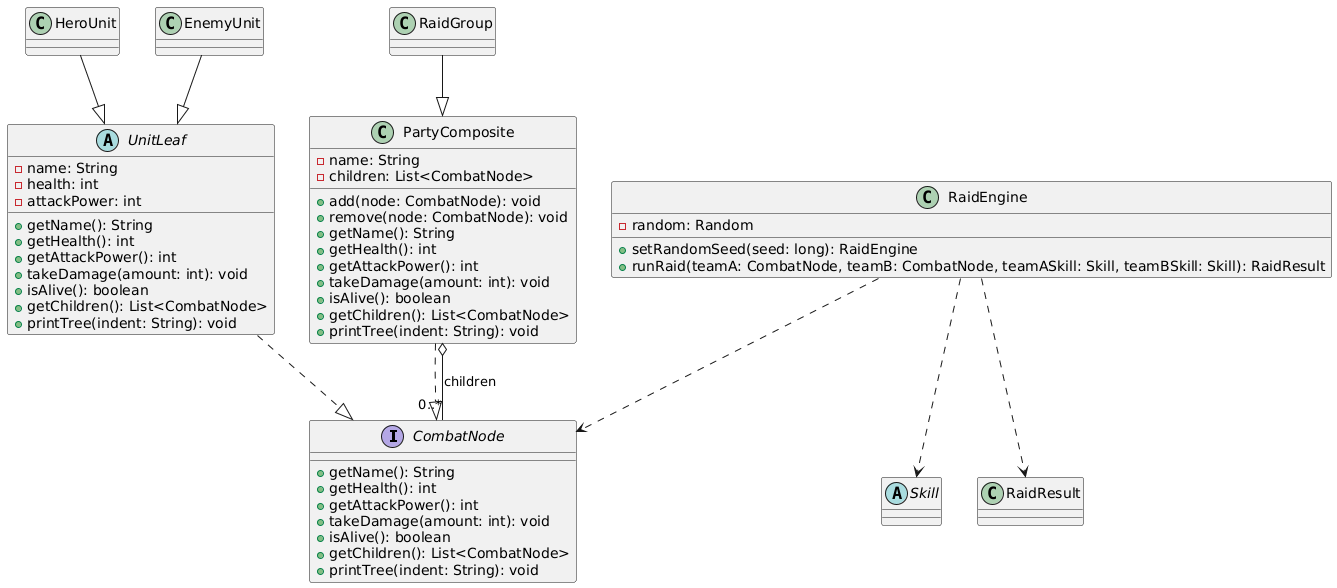

The diagram above was rendered by PlantUML. Its source (embedded in the PNG):
@startuml
interface CombatNode {
  + getName(): String
  + getHealth(): int
  + getAttackPower(): int
  + takeDamage(amount: int): void
  + isAlive(): boolean
  + getChildren(): List<CombatNode>
  + printTree(indent: String): void
}

abstract class UnitLeaf {
  - name: String
  - health: int
  - attackPower: int
  + getName(): String
  + getHealth(): int
  + getAttackPower(): int
  + takeDamage(amount: int): void
  + isAlive(): boolean
  + getChildren(): List<CombatNode>
  + printTree(indent: String): void
}

class HeroUnit
class EnemyUnit

class PartyComposite {
  - name: String
  - children: List<CombatNode>
  + add(node: CombatNode): void
  + remove(node: CombatNode): void
  + getName(): String
  + getHealth(): int
  + getAttackPower(): int
  + takeDamage(amount: int): void
  + isAlive(): boolean
  + getChildren(): List<CombatNode>
  + printTree(indent: String): void
}

class RaidGroup

class RaidEngine {
  - random: Random
  + setRandomSeed(seed: long): RaidEngine
  + runRaid(teamA: CombatNode, teamB: CombatNode, teamASkill: Skill, teamBSkill: Skill): RaidResult
}

abstract class Skill
class RaidResult

UnitLeaf ..|> CombatNode
PartyComposite ..|> CombatNode

HeroUnit --|> UnitLeaf
EnemyUnit --|> UnitLeaf
RaidGroup --|> PartyComposite

PartyComposite o-- "0..*" CombatNode : children

RaidEngine ..> CombatNode
RaidEngine ..> Skill
RaidEngine ..> RaidResult
@enduml